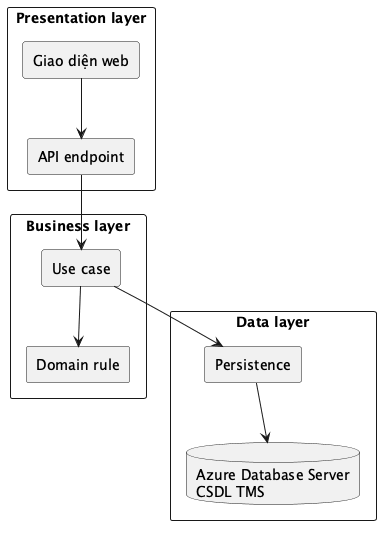

The diagram above was rendered by PlantUML. Its source (embedded in the PNG):
@startuml
top to bottom direction
skinparam shadowing false
skinparam componentStyle rectangle

rectangle "Presentation layer" as Presentation {
  component "Giao diện web" as Web
  component "API endpoint" as Endpoint
}

rectangle "Business layer" as Business {
  component "Use case" as UseCase
  component "Domain rule" as Rule
}

rectangle "Data layer" as Data {
  component "Persistence" as Persistence
  database "Azure Database Server\nCSDL TMS" as DB
}

Web --> Endpoint
Endpoint --> UseCase
UseCase --> Rule
UseCase --> Persistence
Persistence --> DB

@enduml